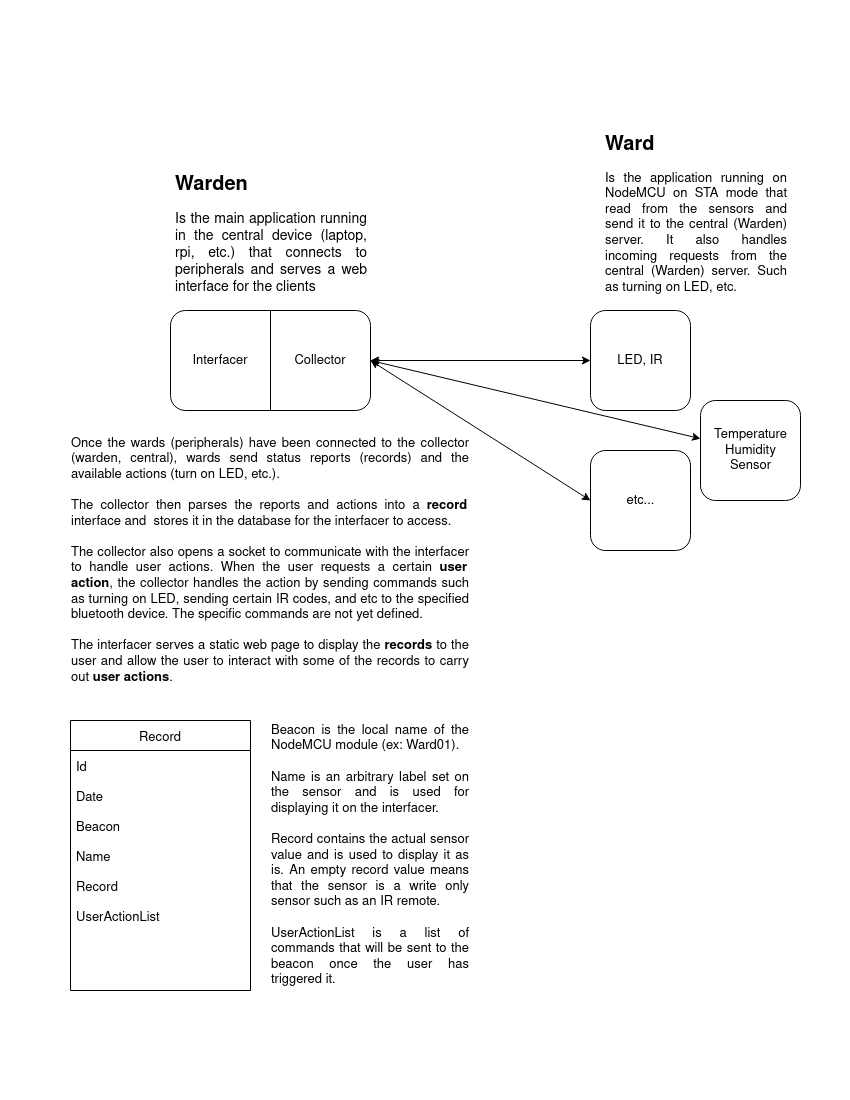

The diagram above was exported from draw.io. Its source (the exported page's mxGraphModel, read from the mxfile embedded in the PNG):
<mxGraphModel dx="1262" dy="688" grid="1" gridSize="10" guides="1" tooltips="1" connect="1" arrows="1" fold="1" page="1" pageScale="1" pageWidth="850" pageHeight="1100" math="0" shadow="0">
  <root>
    <mxCell id="0" />
    <mxCell id="1" parent="0" />
    <mxCell id="kHlUV9D39SjZzWR0CSK--2" value="" style="group" parent="1" vertex="1" connectable="0">
      <mxGeometry x="170" y="310" width="200" height="100" as="geometry" />
    </mxCell>
    <mxCell id="T8Fh-Pzt5BpzX2BLUPcq-2" value="" style="rounded=1;whiteSpace=wrap;html=1;" parent="kHlUV9D39SjZzWR0CSK--2" vertex="1">
      <mxGeometry width="200" height="100" as="geometry" />
    </mxCell>
    <mxCell id="kHlUV9D39SjZzWR0CSK--1" value="" style="endArrow=none;html=1;rounded=0;exitX=0.5;exitY=1;exitDx=0;exitDy=0;entryX=0.5;entryY=0;entryDx=0;entryDy=0;" parent="kHlUV9D39SjZzWR0CSK--2" source="T8Fh-Pzt5BpzX2BLUPcq-2" target="T8Fh-Pzt5BpzX2BLUPcq-2" edge="1">
      <mxGeometry width="50" height="50" relative="1" as="geometry">
        <mxPoint x="330" y="20" as="sourcePoint" />
        <mxPoint x="380" y="-30" as="targetPoint" />
      </mxGeometry>
    </mxCell>
    <mxCell id="kHlUV9D39SjZzWR0CSK--23" value="Interfacer" style="text;html=1;strokeColor=none;fillColor=none;align=center;verticalAlign=middle;whiteSpace=wrap;rounded=0;fontSize=13;" parent="kHlUV9D39SjZzWR0CSK--2" vertex="1">
      <mxGeometry x="20" y="35" width="60" height="30" as="geometry" />
    </mxCell>
    <mxCell id="kHlUV9D39SjZzWR0CSK--24" value="Collector" style="text;html=1;strokeColor=none;fillColor=none;align=center;verticalAlign=middle;whiteSpace=wrap;rounded=0;fontSize=13;" parent="kHlUV9D39SjZzWR0CSK--2" vertex="1">
      <mxGeometry x="120" y="35" width="60" height="30" as="geometry" />
    </mxCell>
    <mxCell id="kHlUV9D39SjZzWR0CSK--3" value="&lt;h1 style=&quot;font-size: 20px&quot;&gt;Warden&lt;br&gt;&lt;/h1&gt;&lt;p style=&quot;font-size: 14px&quot; align=&quot;justify&quot;&gt;Is the main application running in the central device (laptop, rpi, etc.) that connects to peripherals and serves a web interface for the clients&lt;br&gt;&lt;/p&gt;" style="text;html=1;strokeColor=none;fillColor=none;spacing=5;spacingTop=-20;whiteSpace=wrap;overflow=hidden;rounded=0;" parent="1" vertex="1">
      <mxGeometry x="170" y="170" width="200" height="130" as="geometry" />
    </mxCell>
    <mxCell id="kHlUV9D39SjZzWR0CSK--5" value="&lt;h1 style=&quot;font-size: 20px&quot;&gt;&lt;font style=&quot;font-size: 20px&quot;&gt;Ward&lt;/font&gt;&lt;/h1&gt;&lt;p style=&quot;font-size: 13px&quot; align=&quot;justify&quot;&gt;Is the application running on NodeMCU on STA mode that read from the sensors and send it to the central (Warden) server. It also handles incoming requests from the central (Warden) server. Such as turning on LED, etc.&lt;br&gt;&lt;/p&gt;" style="text;html=1;strokeColor=none;fillColor=none;spacing=5;spacingTop=-20;whiteSpace=wrap;overflow=hidden;rounded=0;fontSize=14;" parent="1" vertex="1">
      <mxGeometry x="600" y="130" width="190" height="170" as="geometry" />
    </mxCell>
    <mxCell id="kHlUV9D39SjZzWR0CSK--9" value="" style="group" parent="1" vertex="1" connectable="0">
      <mxGeometry x="590" y="450" width="100" height="100" as="geometry" />
    </mxCell>
    <mxCell id="kHlUV9D39SjZzWR0CSK--10" value="" style="rounded=1;whiteSpace=wrap;html=1;" parent="kHlUV9D39SjZzWR0CSK--9" vertex="1">
      <mxGeometry width="100" height="100" as="geometry" />
    </mxCell>
    <mxCell id="kHlUV9D39SjZzWR0CSK--27" value="&lt;div&gt;etc...&lt;/div&gt;" style="text;html=1;align=center;verticalAlign=middle;resizable=0;points=[];autosize=1;strokeColor=none;fillColor=none;fontSize=13;" parent="kHlUV9D39SjZzWR0CSK--9" vertex="1">
      <mxGeometry x="30" y="40" width="40" height="20" as="geometry" />
    </mxCell>
    <mxCell id="kHlUV9D39SjZzWR0CSK--12" value="" style="group" parent="1" vertex="1" connectable="0">
      <mxGeometry x="700" y="400" width="100" height="100" as="geometry" />
    </mxCell>
    <mxCell id="kHlUV9D39SjZzWR0CSK--13" value="" style="rounded=1;whiteSpace=wrap;html=1;" parent="kHlUV9D39SjZzWR0CSK--12" vertex="1">
      <mxGeometry width="100" height="100" as="geometry" />
    </mxCell>
    <mxCell id="kHlUV9D39SjZzWR0CSK--26" value="&lt;div&gt;Temperature&lt;br&gt;&lt;/div&gt;&lt;div&gt;Humidity&lt;/div&gt;&lt;div&gt;Sensor&lt;br&gt;&lt;/div&gt;" style="text;html=1;align=center;verticalAlign=middle;resizable=0;points=[];autosize=1;strokeColor=none;fillColor=none;fontSize=13;" parent="kHlUV9D39SjZzWR0CSK--12" vertex="1">
      <mxGeometry x="5" y="25" width="90" height="50" as="geometry" />
    </mxCell>
    <mxCell id="kHlUV9D39SjZzWR0CSK--15" value="" style="group" parent="1" vertex="1" connectable="0">
      <mxGeometry x="570" y="310" width="100" height="100" as="geometry" />
    </mxCell>
    <mxCell id="kr_9apvwL9oWLs3wYoEh-5" value="" style="group" parent="kHlUV9D39SjZzWR0CSK--15" vertex="1" connectable="0">
      <mxGeometry x="20" width="100" height="100" as="geometry" />
    </mxCell>
    <mxCell id="kHlUV9D39SjZzWR0CSK--16" value="" style="rounded=1;whiteSpace=wrap;html=1;" parent="kr_9apvwL9oWLs3wYoEh-5" vertex="1">
      <mxGeometry width="100" height="100" as="geometry" />
    </mxCell>
    <mxCell id="kHlUV9D39SjZzWR0CSK--25" value="LED, IR" style="text;html=1;strokeColor=none;fillColor=none;align=center;verticalAlign=middle;whiteSpace=wrap;rounded=0;fontSize=13;" parent="kr_9apvwL9oWLs3wYoEh-5" vertex="1">
      <mxGeometry x="10" y="35" width="80" height="30" as="geometry" />
    </mxCell>
    <mxCell id="kHlUV9D39SjZzWR0CSK--29" value="" style="endArrow=classic;startArrow=classic;html=1;rounded=0;fontSize=13;exitX=1;exitY=0.5;exitDx=0;exitDy=0;entryX=0;entryY=0.5;entryDx=0;entryDy=0;" parent="1" source="T8Fh-Pzt5BpzX2BLUPcq-2" target="kHlUV9D39SjZzWR0CSK--16" edge="1">
      <mxGeometry width="50" height="50" relative="1" as="geometry">
        <mxPoint x="470" y="380" as="sourcePoint" />
        <mxPoint x="520" y="330" as="targetPoint" />
      </mxGeometry>
    </mxCell>
    <mxCell id="kHlUV9D39SjZzWR0CSK--30" value="" style="endArrow=classic;startArrow=classic;html=1;rounded=0;fontSize=13;entryX=0;entryY=0.5;entryDx=0;entryDy=0;exitX=1;exitY=0.5;exitDx=0;exitDy=0;" parent="1" source="T8Fh-Pzt5BpzX2BLUPcq-2" target="kHlUV9D39SjZzWR0CSK--10" edge="1">
      <mxGeometry width="50" height="50" relative="1" as="geometry">
        <mxPoint x="470" y="380" as="sourcePoint" />
        <mxPoint x="520" y="330" as="targetPoint" />
      </mxGeometry>
    </mxCell>
    <mxCell id="kHlUV9D39SjZzWR0CSK--31" value="" style="endArrow=classic;startArrow=classic;html=1;rounded=0;fontSize=13;exitX=1;exitY=0.5;exitDx=0;exitDy=0;" parent="1" source="T8Fh-Pzt5BpzX2BLUPcq-2" target="kHlUV9D39SjZzWR0CSK--13" edge="1">
      <mxGeometry width="50" height="50" relative="1" as="geometry">
        <mxPoint x="380" y="360" as="sourcePoint" />
        <mxPoint x="520" y="330" as="targetPoint" />
      </mxGeometry>
    </mxCell>
    <mxCell id="kHlUV9D39SjZzWR0CSK--32" value="&lt;div align=&quot;justify&quot;&gt;Once the wards (peripherals) have been connected to the collector (warden, central), wards send status reports (records) and the available actions (turn on LED, etc.).&lt;/div&gt;&lt;div align=&quot;justify&quot;&gt;&lt;br&gt;&lt;/div&gt;&lt;div align=&quot;justify&quot;&gt;The collector then parses the reports and actions into a &lt;b&gt;record&lt;/b&gt; interface and&amp;nbsp; stores it in the database for the interfacer to access.&lt;br&gt;&lt;/div&gt;&lt;div align=&quot;justify&quot;&gt;&lt;br&gt;&lt;/div&gt;&lt;div align=&quot;justify&quot;&gt;The collector also opens a socket to communicate with the interfacer to handle user actions. When the user requests a certain &lt;b&gt;user action&lt;/b&gt;, the collector handles the action by sending commands such as turning on LED, sending certain IR codes, and etc to the specified bluetooth device. The specific commands are not yet defined.&lt;/div&gt;&lt;div align=&quot;justify&quot;&gt;&lt;br&gt;&lt;/div&gt;&lt;div align=&quot;justify&quot;&gt;&lt;div align=&quot;justify&quot;&gt;The interfacer serves a static web page to display the &lt;b&gt;records&lt;/b&gt; to the user and allow the user to interact with some of the records to carry out &lt;b&gt;user actions&lt;/b&gt;.&lt;/div&gt;&lt;/div&gt;" style="text;html=1;strokeColor=none;fillColor=none;align=center;verticalAlign=middle;whiteSpace=wrap;rounded=0;fontSize=13;" parent="1" vertex="1">
      <mxGeometry x="70" y="420" width="400" height="280" as="geometry" />
    </mxCell>
    <mxCell id="kHlUV9D39SjZzWR0CSK--35" value="Record" style="swimlane;fontStyle=0;childLayout=stackLayout;horizontal=1;startSize=30;horizontalStack=0;resizeParent=1;resizeParentMax=0;resizeLast=0;collapsible=1;marginBottom=0;fontSize=13;" parent="1" vertex="1">
      <mxGeometry x="70" y="720" width="180" height="270" as="geometry" />
    </mxCell>
    <object label="Id" id="kHlUV9D39SjZzWR0CSK--36">
      <mxCell style="text;strokeColor=none;fillColor=none;align=left;verticalAlign=middle;spacingLeft=4;spacingRight=4;overflow=hidden;points=[[0,0.5],[1,0.5]];portConstraint=eastwest;rotatable=0;fontSize=13;" parent="kHlUV9D39SjZzWR0CSK--35" vertex="1">
        <mxGeometry y="30" width="180" height="30" as="geometry" />
      </mxCell>
    </object>
    <mxCell id="kHlUV9D39SjZzWR0CSK--43" value="Date" style="text;strokeColor=none;fillColor=none;align=left;verticalAlign=middle;spacingLeft=4;spacingRight=4;overflow=hidden;points=[[0,0.5],[1,0.5]];portConstraint=eastwest;rotatable=0;fontSize=13;" parent="kHlUV9D39SjZzWR0CSK--35" vertex="1">
      <mxGeometry y="60" width="180" height="30" as="geometry" />
    </mxCell>
    <mxCell id="kHlUV9D39SjZzWR0CSK--37" value="Beacon" style="text;strokeColor=none;fillColor=none;align=left;verticalAlign=middle;spacingLeft=4;spacingRight=4;overflow=hidden;points=[[0,0.5],[1,0.5]];portConstraint=eastwest;rotatable=0;fontSize=13;" parent="kHlUV9D39SjZzWR0CSK--35" vertex="1">
      <mxGeometry y="90" width="180" height="30" as="geometry" />
    </mxCell>
    <object label="Name" id="kHlUV9D39SjZzWR0CSK--38">
      <mxCell style="text;strokeColor=none;fillColor=none;align=left;verticalAlign=middle;spacingLeft=4;spacingRight=4;overflow=hidden;points=[[0,0.5],[1,0.5]];portConstraint=eastwest;rotatable=0;fontSize=13;" parent="kHlUV9D39SjZzWR0CSK--35" vertex="1">
        <mxGeometry y="120" width="180" height="30" as="geometry" />
      </mxCell>
    </object>
    <mxCell id="kHlUV9D39SjZzWR0CSK--47" value="Record" style="text;strokeColor=none;fillColor=none;align=left;verticalAlign=middle;spacingLeft=4;spacingRight=4;overflow=hidden;points=[[0,0.5],[1,0.5]];portConstraint=eastwest;rotatable=0;fontSize=13;" parent="kHlUV9D39SjZzWR0CSK--35" vertex="1">
      <mxGeometry y="150" width="180" height="30" as="geometry" />
    </mxCell>
    <mxCell id="kHlUV9D39SjZzWR0CSK--46" value="UserActionList" style="text;strokeColor=none;fillColor=none;align=left;verticalAlign=middle;spacingLeft=4;spacingRight=4;overflow=hidden;points=[[0,0.5],[1,0.5]];portConstraint=eastwest;rotatable=0;fontSize=13;" parent="kHlUV9D39SjZzWR0CSK--35" vertex="1">
      <mxGeometry y="180" width="180" height="30" as="geometry" />
    </mxCell>
    <mxCell id="kHlUV9D39SjZzWR0CSK--45" style="text;strokeColor=none;fillColor=none;align=left;verticalAlign=middle;spacingLeft=4;spacingRight=4;overflow=hidden;points=[[0,0.5],[1,0.5]];portConstraint=eastwest;rotatable=0;fontSize=13;" parent="kHlUV9D39SjZzWR0CSK--35" vertex="1">
      <mxGeometry y="210" width="180" height="30" as="geometry" />
    </mxCell>
    <mxCell id="kHlUV9D39SjZzWR0CSK--44" style="text;strokeColor=none;fillColor=none;align=left;verticalAlign=middle;spacingLeft=4;spacingRight=4;overflow=hidden;points=[[0,0.5],[1,0.5]];portConstraint=eastwest;rotatable=0;fontSize=13;" parent="kHlUV9D39SjZzWR0CSK--35" vertex="1">
      <mxGeometry y="240" width="180" height="30" as="geometry" />
    </mxCell>
    <mxCell id="kHlUV9D39SjZzWR0CSK--50" value="&lt;div align=&quot;justify&quot;&gt;Beacon is the local name of the NodeMCU module (ex: Ward01).&lt;/div&gt;&lt;div align=&quot;justify&quot;&gt;&lt;br&gt;&lt;/div&gt;&lt;div align=&quot;justify&quot;&gt;Name is an arbitrary label set on the sensor and is used for displaying it on the interfacer.&lt;/div&gt;&lt;div align=&quot;justify&quot;&gt;&lt;br&gt;&lt;/div&gt;&lt;div align=&quot;justify&quot;&gt;Record contains the actual sensor value and is used to display it as is. An empty record value means that the sensor is a write only sensor such as an IR remote.&lt;/div&gt;&lt;div align=&quot;justify&quot;&gt;&lt;br&gt;&lt;/div&gt;&lt;div align=&quot;justify&quot;&gt;UserActionList is a list of commands that will be sent to the beacon once the user has triggered it.&lt;br&gt;&lt;/div&gt;" style="text;html=1;strokeColor=none;fillColor=none;align=center;verticalAlign=middle;whiteSpace=wrap;rounded=0;fontSize=13;" parent="1" vertex="1">
      <mxGeometry x="270" y="700" width="200" height="310" as="geometry" />
    </mxCell>
  </root>
</mxGraphModel>